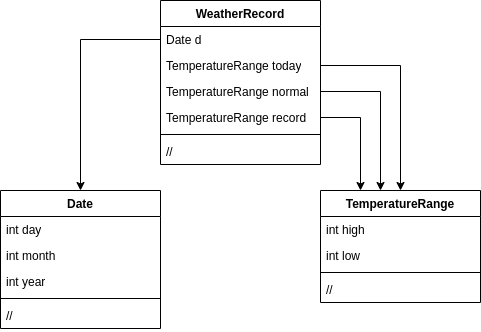

The diagram above was exported from draw.io. Its source (the exported page's mxGraphModel, read from the mxfile embedded in the PNG):
<mxGraphModel dx="1028" dy="636" grid="1" gridSize="10" guides="1" tooltips="1" connect="1" arrows="1" fold="1" page="1" pageScale="1" pageWidth="1169" pageHeight="827" background="#ffffff" math="0" shadow="0">
  <root>
    <mxCell id="0" />
    <mxCell id="1" parent="0" />
    <mxCell id="pbxLv1BQaIysU_O1JZxy-2" value="WeatherRecord" style="swimlane;fontStyle=1;align=center;verticalAlign=top;childLayout=stackLayout;horizontal=1;startSize=26;horizontalStack=0;resizeParent=1;resizeParentMax=0;resizeLast=0;collapsible=1;marginBottom=0;whiteSpace=wrap;html=1;" parent="1" vertex="1">
      <mxGeometry x="460" y="70" width="160" height="164" as="geometry" />
    </mxCell>
    <mxCell id="pbxLv1BQaIysU_O1JZxy-3" value="&lt;span style=&quot;text-align: center; text-wrap-mode: nowrap;&quot;&gt;Date d&lt;/span&gt;" style="text;strokeColor=none;fillColor=none;align=left;verticalAlign=top;spacingLeft=4;spacingRight=4;overflow=hidden;rotatable=0;points=[[0,0.5],[1,0.5]];portConstraint=eastwest;whiteSpace=wrap;html=1;" parent="pbxLv1BQaIysU_O1JZxy-2" vertex="1">
      <mxGeometry y="26" width="160" height="26" as="geometry" />
    </mxCell>
    <mxCell id="pbxLv1BQaIysU_O1JZxy-9" value="&lt;div style=&quot;text-align: center; text-wrap-mode: nowrap;&quot;&gt;TemperatureRange today&lt;/div&gt;" style="text;strokeColor=none;fillColor=none;align=left;verticalAlign=top;spacingLeft=4;spacingRight=4;overflow=hidden;rotatable=0;points=[[0,0.5],[1,0.5]];portConstraint=eastwest;whiteSpace=wrap;html=1;" parent="pbxLv1BQaIysU_O1JZxy-2" vertex="1">
      <mxGeometry y="52" width="160" height="26" as="geometry" />
    </mxCell>
    <mxCell id="pbxLv1BQaIysU_O1JZxy-8" value="&lt;div style=&quot;text-align: center; text-wrap-mode: nowrap;&quot;&gt;TemperatureRange normal&lt;/div&gt;" style="text;strokeColor=none;fillColor=none;align=left;verticalAlign=top;spacingLeft=4;spacingRight=4;overflow=hidden;rotatable=0;points=[[0,0.5],[1,0.5]];portConstraint=eastwest;whiteSpace=wrap;html=1;" parent="pbxLv1BQaIysU_O1JZxy-2" vertex="1">
      <mxGeometry y="78" width="160" height="26" as="geometry" />
    </mxCell>
    <mxCell id="pbxLv1BQaIysU_O1JZxy-7" value="&lt;div style=&quot;text-align: center; text-wrap-mode: nowrap;&quot;&gt;TemperatureRange record&lt;/div&gt;" style="text;strokeColor=none;fillColor=none;align=left;verticalAlign=top;spacingLeft=4;spacingRight=4;overflow=hidden;rotatable=0;points=[[0,0.5],[1,0.5]];portConstraint=eastwest;whiteSpace=wrap;html=1;" parent="pbxLv1BQaIysU_O1JZxy-2" vertex="1">
      <mxGeometry y="104" width="160" height="26" as="geometry" />
    </mxCell>
    <mxCell id="pbxLv1BQaIysU_O1JZxy-4" value="" style="line;strokeWidth=1;fillColor=none;align=left;verticalAlign=middle;spacingTop=-1;spacingLeft=3;spacingRight=3;rotatable=0;labelPosition=right;points=[];portConstraint=eastwest;strokeColor=inherit;" parent="pbxLv1BQaIysU_O1JZxy-2" vertex="1">
      <mxGeometry y="130" width="160" height="8" as="geometry" />
    </mxCell>
    <mxCell id="pbxLv1BQaIysU_O1JZxy-5" value="//" style="text;strokeColor=none;fillColor=none;align=left;verticalAlign=top;spacingLeft=4;spacingRight=4;overflow=hidden;rotatable=0;points=[[0,0.5],[1,0.5]];portConstraint=eastwest;whiteSpace=wrap;html=1;" parent="pbxLv1BQaIysU_O1JZxy-2" vertex="1">
      <mxGeometry y="138" width="160" height="26" as="geometry" />
    </mxCell>
    <mxCell id="pbxLv1BQaIysU_O1JZxy-10" value="Date" style="swimlane;fontStyle=1;align=center;verticalAlign=top;childLayout=stackLayout;horizontal=1;startSize=26;horizontalStack=0;resizeParent=1;resizeParentMax=0;resizeLast=0;collapsible=1;marginBottom=0;whiteSpace=wrap;html=1;" parent="1" vertex="1">
      <mxGeometry x="300" y="260" width="160" height="138" as="geometry" />
    </mxCell>
    <mxCell id="pbxLv1BQaIysU_O1JZxy-11" value="&lt;div style=&quot;text-align: center; text-wrap-mode: nowrap;&quot;&gt;int day&lt;/div&gt;" style="text;strokeColor=none;fillColor=none;align=left;verticalAlign=top;spacingLeft=4;spacingRight=4;overflow=hidden;rotatable=0;points=[[0,0.5],[1,0.5]];portConstraint=eastwest;whiteSpace=wrap;html=1;" parent="pbxLv1BQaIysU_O1JZxy-10" vertex="1">
      <mxGeometry y="26" width="160" height="26" as="geometry" />
    </mxCell>
    <mxCell id="pbxLv1BQaIysU_O1JZxy-15" value="&lt;div style=&quot;text-align: center; text-wrap-mode: nowrap;&quot;&gt;int month&lt;/div&gt;" style="text;strokeColor=none;fillColor=none;align=left;verticalAlign=top;spacingLeft=4;spacingRight=4;overflow=hidden;rotatable=0;points=[[0,0.5],[1,0.5]];portConstraint=eastwest;whiteSpace=wrap;html=1;" parent="pbxLv1BQaIysU_O1JZxy-10" vertex="1">
      <mxGeometry y="52" width="160" height="26" as="geometry" />
    </mxCell>
    <mxCell id="pbxLv1BQaIysU_O1JZxy-14" value="&lt;div style=&quot;text-align: center; text-wrap-mode: nowrap;&quot;&gt;int year&lt;/div&gt;" style="text;strokeColor=none;fillColor=none;align=left;verticalAlign=top;spacingLeft=4;spacingRight=4;overflow=hidden;rotatable=0;points=[[0,0.5],[1,0.5]];portConstraint=eastwest;whiteSpace=wrap;html=1;" parent="pbxLv1BQaIysU_O1JZxy-10" vertex="1">
      <mxGeometry y="78" width="160" height="26" as="geometry" />
    </mxCell>
    <mxCell id="pbxLv1BQaIysU_O1JZxy-12" value="" style="line;strokeWidth=1;fillColor=none;align=left;verticalAlign=middle;spacingTop=-1;spacingLeft=3;spacingRight=3;rotatable=0;labelPosition=right;points=[];portConstraint=eastwest;strokeColor=inherit;" parent="pbxLv1BQaIysU_O1JZxy-10" vertex="1">
      <mxGeometry y="104" width="160" height="8" as="geometry" />
    </mxCell>
    <mxCell id="pbxLv1BQaIysU_O1JZxy-13" value="//" style="text;strokeColor=none;fillColor=none;align=left;verticalAlign=top;spacingLeft=4;spacingRight=4;overflow=hidden;rotatable=0;points=[[0,0.5],[1,0.5]];portConstraint=eastwest;whiteSpace=wrap;html=1;" parent="pbxLv1BQaIysU_O1JZxy-10" vertex="1">
      <mxGeometry y="112" width="160" height="26" as="geometry" />
    </mxCell>
    <mxCell id="pbxLv1BQaIysU_O1JZxy-16" style="edgeStyle=orthogonalEdgeStyle;rounded=0;orthogonalLoop=1;jettySize=auto;html=1;" parent="1" source="pbxLv1BQaIysU_O1JZxy-3" target="pbxLv1BQaIysU_O1JZxy-10" edge="1">
      <mxGeometry relative="1" as="geometry" />
    </mxCell>
    <mxCell id="pbxLv1BQaIysU_O1JZxy-17" value="TemperatureRange" style="swimlane;fontStyle=1;align=center;verticalAlign=top;childLayout=stackLayout;horizontal=1;startSize=26;horizontalStack=0;resizeParent=1;resizeParentMax=0;resizeLast=0;collapsible=1;marginBottom=0;whiteSpace=wrap;html=1;" parent="1" vertex="1">
      <mxGeometry x="620" y="260" width="160" height="112" as="geometry" />
    </mxCell>
    <mxCell id="pbxLv1BQaIysU_O1JZxy-18" value="&lt;div style=&quot;text-align: center; text-wrap-mode: nowrap;&quot;&gt;&lt;div&gt;int high&lt;/div&gt;&lt;/div&gt;" style="text;strokeColor=none;fillColor=none;align=left;verticalAlign=top;spacingLeft=4;spacingRight=4;overflow=hidden;rotatable=0;points=[[0,0.5],[1,0.5]];portConstraint=eastwest;whiteSpace=wrap;html=1;" parent="pbxLv1BQaIysU_O1JZxy-17" vertex="1">
      <mxGeometry y="26" width="160" height="26" as="geometry" />
    </mxCell>
    <mxCell id="pbxLv1BQaIysU_O1JZxy-19" value="&lt;div style=&quot;text-align: center; text-wrap-mode: nowrap;&quot;&gt;&lt;div&gt;int low&lt;/div&gt;&lt;/div&gt;" style="text;strokeColor=none;fillColor=none;align=left;verticalAlign=top;spacingLeft=4;spacingRight=4;overflow=hidden;rotatable=0;points=[[0,0.5],[1,0.5]];portConstraint=eastwest;whiteSpace=wrap;html=1;" parent="pbxLv1BQaIysU_O1JZxy-17" vertex="1">
      <mxGeometry y="52" width="160" height="26" as="geometry" />
    </mxCell>
    <mxCell id="pbxLv1BQaIysU_O1JZxy-21" value="" style="line;strokeWidth=1;fillColor=none;align=left;verticalAlign=middle;spacingTop=-1;spacingLeft=3;spacingRight=3;rotatable=0;labelPosition=right;points=[];portConstraint=eastwest;strokeColor=inherit;" parent="pbxLv1BQaIysU_O1JZxy-17" vertex="1">
      <mxGeometry y="78" width="160" height="8" as="geometry" />
    </mxCell>
    <mxCell id="pbxLv1BQaIysU_O1JZxy-22" value="//" style="text;strokeColor=none;fillColor=none;align=left;verticalAlign=top;spacingLeft=4;spacingRight=4;overflow=hidden;rotatable=0;points=[[0,0.5],[1,0.5]];portConstraint=eastwest;whiteSpace=wrap;html=1;" parent="pbxLv1BQaIysU_O1JZxy-17" vertex="1">
      <mxGeometry y="86" width="160" height="26" as="geometry" />
    </mxCell>
    <mxCell id="pbxLv1BQaIysU_O1JZxy-23" style="edgeStyle=orthogonalEdgeStyle;rounded=0;orthogonalLoop=1;jettySize=auto;html=1;" parent="1" source="pbxLv1BQaIysU_O1JZxy-9" target="pbxLv1BQaIysU_O1JZxy-17" edge="1">
      <mxGeometry relative="1" as="geometry" />
    </mxCell>
    <mxCell id="pbxLv1BQaIysU_O1JZxy-24" style="edgeStyle=orthogonalEdgeStyle;rounded=0;orthogonalLoop=1;jettySize=auto;html=1;" parent="1" source="pbxLv1BQaIysU_O1JZxy-8" target="pbxLv1BQaIysU_O1JZxy-17" edge="1">
      <mxGeometry relative="1" as="geometry">
        <Array as="points">
          <mxPoint x="680" y="161" />
        </Array>
      </mxGeometry>
    </mxCell>
    <mxCell id="pbxLv1BQaIysU_O1JZxy-25" style="edgeStyle=orthogonalEdgeStyle;rounded=0;orthogonalLoop=1;jettySize=auto;html=1;" parent="1" source="pbxLv1BQaIysU_O1JZxy-7" target="pbxLv1BQaIysU_O1JZxy-17" edge="1">
      <mxGeometry relative="1" as="geometry">
        <Array as="points">
          <mxPoint x="660" y="187" />
        </Array>
      </mxGeometry>
    </mxCell>
  </root>
</mxGraphModel>